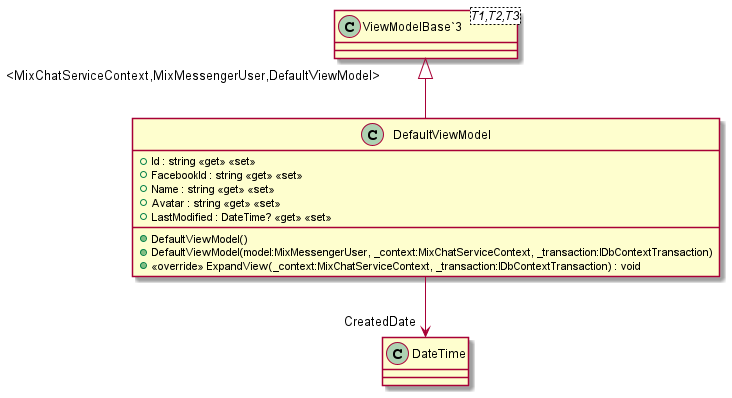

The diagram above was rendered by PlantUML. Its source (embedded in the PNG):
@startuml
class DefaultViewModel {
    + Id : string <<get>> <<set>>
    + FacebookId : string <<get>> <<set>>
    + Name : string <<get>> <<set>>
    + Avatar : string <<get>> <<set>>
    + LastModified : DateTime? <<get>> <<set>>
    + DefaultViewModel()
    + DefaultViewModel(model:MixMessengerUser, _context:MixChatServiceContext, _transaction:IDbContextTransaction)
    + <<override>> ExpandView(_context:MixChatServiceContext, _transaction:IDbContextTransaction) : void
}
class "ViewModelBase`3"<T1,T2,T3> {
}
"ViewModelBase`3" "<MixChatServiceContext,MixMessengerUser,DefaultViewModel>" <|-- DefaultViewModel
DefaultViewModel --> "CreatedDate" DateTime
@enduml